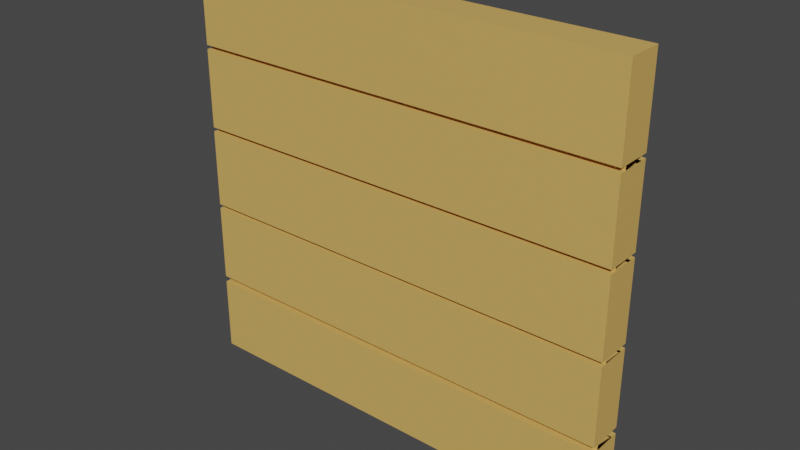 # Source: Wall01_house5.blend  (saved by Blender 2.90.8; exported with 4.5.12 LTS)
import bpy
from mathutils import Matrix  # noqa: F401  (used for matrix-valued properties, if any)

bpy.ops.wm.read_factory_settings(use_empty=True)
scene = bpy.context.scene
scene.name = 'Scene'

# ---- collections
col_collection = bpy.data.collections.new('Collection'); scene.collection.children.link(col_collection)

# ---- materials (node trees are filled in below, after node groups)
mat_wood_house05 = bpy.data.materials.new('Wood_house05')
mat_wood_house05.use_transparent_shadow = False

# ---- material node trees
mat_wood_house05.use_nodes = True; mat_wood_house05.node_tree.nodes.clear()
_N = mat_wood_house05.node_tree.nodes; _L = mat_wood_house05.node_tree.links
n0 = _N.new('ShaderNodeBsdfPrincipled'); n0.name = 'Principled BSDF'; n0.location = (10, 300)
n0.distribution = 'GGX'
n0.subsurface_method = 'BURLEY'
n0.inputs[0].default_value = (0.7011, 0.4287, 0.117, 1.0)
n0.inputs[3].default_value = 1.45
n0.inputs[27].default_value = (0.0, 0.0, 0.0, 1.0)
n0.inputs[28].default_value = 1.0
n1 = _N.new('ShaderNodeOutputMaterial'); n1.name = 'Material Output'; n1.location = (300, 300)
_L.new(n0.outputs[0], n1.inputs[0])
n1.is_active_output = True

# ---- world
world_world = bpy.data.worlds.new('World'); scene.world = world_world
world_world.use_nodes = True; world_world.node_tree.nodes.clear()
_N = world_world.node_tree.nodes; _L = world_world.node_tree.links
n0 = _N.new('ShaderNodeOutputWorld'); n0.name = 'World Output'; n0.location = (300, 300)
n1 = _N.new('ShaderNodeBackground'); n1.name = 'Background'; n1.location = (10, 300)
n1.inputs[0].default_value = (0.05088, 0.05088, 0.05088, 1.0)
_L.new(n1.outputs[0], n0.inputs[0])
n0.is_active_output = True
world_world.color = (0.05088, 0.05088, 0.05088)
world_world.use_sun_shadow = False
world_world.sun_shadow_jitter_overblur = 0.0

# ---- meshes
me_cube_001 = bpy.data.meshes.new('Cube.001')
me_cube_001.from_pydata([(1.593, -0.13, -1.487), (1.593, -0.13, 1.517), (-1.593, -0.13, -1.487), (-1.593, -0.13, 1.517), (1.593, 0.13, -1.487), (1.593, 0.13, 1.517), (-1.593, 0.13, -1.487), (-1.593, 0.13, 1.517), (1.593, -0.13, -0.8862), (1.593, -0.13, -0.2853), (1.593, -0.13, 0.3156), (1.593, -0.13, 0.9165), (-1.593, -0.13, 0.9165), (-1.593, -0.13, 0.3156), (-1.593, -0.13, -0.2853), (-1.593, -0.13, -0.8862), (-1.593, 0.13, 0.9165), (-1.593, 0.13, 0.3156), (-1.593, 0.13, -0.2853), (-1.593, 0.13, -0.8862), (1.593, 0.13, 0.9165), (1.593, 0.13, 0.3156), (1.593, 0.13, -0.2853), (1.593, 0.13, -0.8862), (1.593, -0.13, 0.8865), (-1.593, -0.13, 0.8865), (-1.593, 0.13, 0.8865), (1.593, 0.13, 0.8865), (1.593, -0.13, 0.2856), (-1.593, -0.13, 0.2856), (-1.593, 0.13, 0.2856), (1.593, 0.13, 0.2856), (1.593, -0.13, -0.3153), (-1.593, -0.13, -0.3153), (-1.593, 0.13, -0.3153), (1.593, 0.13, -0.3153), (-1.593, -0.13, -0.9325), (-1.593, 0.13, -0.9325), (1.593, 0.13, -0.9325), (1.593, -0.13, -0.9325), (1.593, -0.08478, -0.9325), (1.593, -0.08478, -0.8862), (1.593, -0.08478, -0.3153), (1.593, -0.08478, -0.2853), (1.593, -0.08478, 0.2856), (1.593, -0.08478, 0.3156), (1.593, -0.08478, 0.8865), (1.593, -0.08478, 0.9165), (-1.593, 0.08478, -0.8862), (1.593, 0.08478, -0.8862), (-1.593, 0.08478, -0.2853), (1.593, 0.08478, -0.2853), (-1.593, 0.08478, 0.3156), (1.593, 0.08478, 0.3156), (-1.593, 0.08478, 0.9165), (1.593, 0.08478, 0.9165), (-1.593, -0.08478, -0.8862), (-1.593, -0.08478, -0.2853), (-1.593, -0.08478, 0.3156), (-1.593, -0.08478, 0.9165), (-1.593, -0.08478, 0.8865), (-1.593, 0.08478, 0.8865), (1.593, 0.08478, 0.8865), (-1.593, -0.08478, 0.2856), (-1.593, 0.08478, 0.2856), (1.593, 0.08478, 0.2856), (-1.593, -0.08478, -0.3153), (-1.593, 0.08478, -0.3153), (1.593, 0.08478, -0.3153), (-1.593, -0.08478, -0.9325), (-1.593, 0.08478, -0.9325), (1.593, 0.08478, -0.9325)], [], [(11, 1, 3, 12), (12, 3, 7, 16), (16, 7, 5, 20), (20, 5, 1, 11), (2, 6, 4, 0), (7, 3, 1, 5), (8, 15, 56, 41), (35, 34, 67, 68), (33, 32, 42, 66), (27, 26, 61, 62), (10, 24, 25, 13), (13, 25, 26, 17), (17, 26, 27, 21), (21, 27, 24, 10), (9, 28, 29, 14), (14, 29, 30, 18), (18, 30, 31, 22), (22, 31, 28, 9), (8, 32, 33, 15), (15, 33, 34, 19), (19, 34, 35, 23), (23, 35, 32, 8), (0, 39, 36, 2), (2, 36, 37, 6), (6, 37, 38, 4), (4, 38, 39, 0), (70, 48, 49, 71), (67, 50, 51, 68), (64, 52, 53, 65), (61, 54, 55, 62), (40, 41, 56, 69), (42, 43, 57, 66), (44, 45, 58, 63), (46, 47, 59, 60), (9, 14, 57, 43), (10, 13, 58, 45), (29, 28, 44, 63), (11, 12, 59, 47), (31, 30, 64, 65), (36, 39, 40, 69), (19, 23, 49, 48), (18, 22, 51, 50), (38, 37, 70, 71), (17, 21, 53, 52), (25, 24, 46, 60), (16, 20, 55, 54)])
_uv = me_cube_001.uv_layers.new(name='UVMap')
_uv.uv.foreach_set('vector', [0.575, 0.0, 0.625, 0.0, 0.625, 0.25, 0.575, 0.25, 0.575, 0.25, 0.625, 0.25, 0.625, 0.5, 0.575, 0.5, 0.575, 0.5, 0.625, 0.5, 0.625, 0.75, 0.575, 0.75, 0.575, 0.75, 0.625, 0.75, 0.625, 1.0, 0.575, 1.0, 0.125, 0.5, 0.375, 0.5, 0.375, 0.75, 0.125, 0.75, 0.625, 0.5, 0.875, 0.5, 0.875, 0.75, 0.625, 0.75, 0.425, 0.0, 0.425, 0.25, 0.425, 0.25, 0.425, 0.0, 0.4725, 0.75, 0.4725, 0.5, 0.4725, 0.5, 0.4725, 0.75, 0.4725, 0.25, 0.4725, 0.0, 0.4725, 0.0, 0.4725, 0.25, 0.5725, 0.75, 0.5725, 0.5, 0.5725, 0.5, 0.5725, 0.75, 0.525, 0.0, 0.5725, 0.0, 0.5725, 0.25, 0.525, 0.25, 0.525, 0.25, 0.5725, 0.25, 0.5725, 0.5, 0.525, 0.5, 0.525, 0.5, 0.5725, 0.5, 0.5725, 0.75, 0.525, 0.75, 0.525, 0.75, 0.5725, 0.75, 0.5725, 1.0, 0.525, 1.0, 0.475, 0.0, 0.5225, 0.0, 0.5225, 0.25, 0.475, 0.25, 0.475, 0.25, 0.5225, 0.25, 0.5225, 0.5, 0.475, 0.5, 0.475, 0.5, 0.5225, 0.5, 0.5225, 0.75, 0.475, 0.75, 0.475, 0.75, 0.5225, 0.75, 0.5225, 1.0, 0.475, 1.0, 0.425, 0.0, 0.4725, 0.0, 0.4725, 0.25, 0.425, 0.25, 0.425, 0.25, 0.4725, 0.25, 0.4725, 0.5, 0.425, 0.5, 0.425, 0.5, 0.4725, 0.5, 0.4725, 0.75, 0.425, 0.75, 0.425, 0.75, 0.4725, 0.75, 0.4725, 1.0, 0.425, 1.0, 0.375, 0.0, 0.4211, 0.0, 0.4211, 0.25, 0.375, 0.25, 0.375, 0.25, 0.4211, 0.25, 0.4211, 0.5, 0.375, 0.5, 0.375, 0.5, 0.4211, 0.5, 0.4211, 0.75, 0.375, 0.75, 0.375, 0.75, 0.4211, 0.75, 0.4211, 1.0, 0.375, 1.0, 0.4211, 0.5, 0.425, 0.5, 0.425, 0.75, 0.4211, 0.75, 0.4725, 0.5, 0.475, 0.5, 0.475, 0.75, 0.4725, 0.75, 0.5225, 0.5, 0.525, 0.5, 0.525, 0.75, 0.5225, 0.75, 0.5725, 0.5, 0.575, 0.5, 0.575, 0.75, 0.5725, 0.75, 0.4211, 0.0, 0.425, 0.0, 0.425, 0.25, 0.4211, 0.25, 0.4725, 0.0, 0.475, 0.0, 0.475, 0.25, 0.4725, 0.25, 0.5225, 0.0, 0.525, 0.0, 0.525, 0.25, 0.5225, 0.25, 0.5725, 0.0, 0.575, 0.0, 0.575, 0.25, 0.5725, 0.25, 0.475, 0.0, 0.475, 0.25, 0.475, 0.25, 0.475, 0.0, 0.525, 0.0, 0.525, 0.25, 0.525, 0.25, 0.525, 0.0, 0.5225, 0.25, 0.5225, 0.0, 0.5225, 0.0, 0.5225, 0.25, 0.575, 0.0, 0.575, 0.25, 0.575, 0.25, 0.575, 0.0, 0.5225, 0.75, 0.5225, 0.5, 0.5225, 0.5, 0.5225, 0.75, 0.4211, 0.25, 0.4211, 0.0, 0.4211, 0.0, 0.4211, 0.25, 0.425, 0.5, 0.425, 0.75, 0.425, 0.75, 0.425, 0.5, 0.475, 0.5, 0.475, 0.75, 0.475, 0.75, 0.475, 0.5, 0.4211, 0.75, 0.4211, 0.5, 0.4211, 0.5, 0.4211, 0.75, 0.525, 0.5, 0.525, 0.75, 0.525, 0.75, 0.525, 0.5, 0.5725, 0.25, 0.5725, 0.0, 0.5725, 0.0, 0.5725, 0.25, 0.575, 0.5, 0.575, 0.75, 0.575, 0.75, 0.575, 0.5])
me_cube_001.materials.append(mat_wood_house05)
me_cube_001.use_remesh_fix_poles = True
me_cube_001.use_remesh_preserve_attributes = False
me_cube_001.use_mirror_vertex_groups = False
me_cube_001.update()

# ---- objects
ob_wall01_house05 = bpy.data.objects.new('Wall01_house05', me_cube_001)

# ---- transforms, parenting, visibility, modifiers, constraints
ob_wall01_house05.location = (0.0, 0.0, 0.0)
ob_wall01_house05.lineart.crease_threshold = 0.0

# ---- collection membership
col_collection.objects.link(ob_wall01_house05)

# ---- scene / render settings (as saved in the file)
scene.frame_start = 1; scene.frame_end = 250; scene.frame_set(0)
scene.render.engine = 'BLENDER_EEVEE_NEXT'
scene.cycles.use_denoising = False
scene.cycles.samples = 128
scene.cycles.sampling_pattern = 'TABULATED_SOBOL'
scene.cycles.use_adaptive_sampling = False
scene.cycles.use_light_tree = False
scene.view_settings.view_transform = 'Filmic'
bpy.context.view_layer.update()

# ---- added for rendering (the .blend has no active camera and no usable light): camera, sun
cam_auto = bpy.data.cameras.new('AutoCamera')
cam_auto.lens = 50.0
cam_auto.sensor_width = 36.0
cam_auto.clip_end = 1000.0
ob_auto_camera = bpy.data.objects.new('AutoCamera', cam_auto)
scene.collection.objects.link(ob_auto_camera)
ob_auto_camera.location = (4.05829, -4.86994, 3.26179)
ob_auto_camera.rotation_euler = (1.09748, -7.21219e-08, 0.694738)
scene.camera = ob_auto_camera
light_auto_sun = bpy.data.lights.new('AutoSun', 'SUN')
light_auto_sun.energy = 3.0
light_auto_sun.angle = 0.0523599
ob_auto_sun = bpy.data.objects.new('AutoSun', light_auto_sun)
scene.collection.objects.link(ob_auto_sun)
ob_auto_sun.rotation_euler = (0.872665, 0.174533, 0.523599)
bpy.context.view_layer.update()
